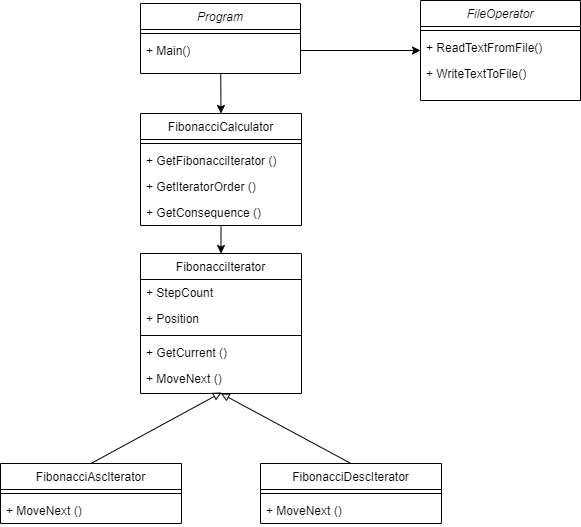

The diagram above was exported from draw.io. Its source (the exported page's mxGraphModel, read from the mxfile embedded in the PNG):
<mxGraphModel dx="1278" dy="960" grid="1" gridSize="10" guides="1" tooltips="1" connect="1" arrows="1" fold="1" page="1" pageScale="1" pageWidth="827" pageHeight="1169" math="0" shadow="0">
  <root>
    <mxCell id="WIyWlLk6GJQsqaUBKTNV-0" />
    <mxCell id="WIyWlLk6GJQsqaUBKTNV-1" parent="WIyWlLk6GJQsqaUBKTNV-0" />
    <mxCell id="uc-9JXOFVDLEKdGtTpLK-29" style="edgeStyle=none;rounded=0;orthogonalLoop=1;jettySize=auto;html=1;entryX=0.5;entryY=1;entryDx=0;entryDy=0;endArrow=block;endFill=0;exitX=0.5;exitY=0;exitDx=0;exitDy=0;" parent="WIyWlLk6GJQsqaUBKTNV-1" source="uc-9JXOFVDLEKdGtTpLK-17" target="uc-9JXOFVDLEKdGtTpLK-0" edge="1">
      <mxGeometry relative="1" as="geometry" />
    </mxCell>
    <mxCell id="uc-9JXOFVDLEKdGtTpLK-38" style="edgeStyle=none;rounded=0;orthogonalLoop=1;jettySize=auto;html=1;entryX=0.5;entryY=0;entryDx=0;entryDy=0;endArrow=classic;endFill=1;" parent="WIyWlLk6GJQsqaUBKTNV-1" source="uc-9JXOFVDLEKdGtTpLK-32" target="uc-9JXOFVDLEKdGtTpLK-0" edge="1">
      <mxGeometry relative="1" as="geometry" />
    </mxCell>
    <mxCell id="uc-9JXOFVDLEKdGtTpLK-32" value="FibonacciCalculator" style="swimlane;fontStyle=0;align=center;verticalAlign=top;childLayout=stackLayout;horizontal=1;startSize=26;horizontalStack=0;resizeParent=1;resizeLast=0;collapsible=1;marginBottom=0;rounded=0;shadow=0;strokeWidth=1;" parent="WIyWlLk6GJQsqaUBKTNV-1" vertex="1">
      <mxGeometry x="360" y="1130" width="161" height="112" as="geometry">
        <mxRectangle x="130" y="380" width="160" height="26" as="alternateBounds" />
      </mxGeometry>
    </mxCell>
    <mxCell id="uc-9JXOFVDLEKdGtTpLK-33" value="" style="line;html=1;strokeWidth=1;align=left;verticalAlign=middle;spacingTop=-1;spacingLeft=3;spacingRight=3;rotatable=0;labelPosition=right;points=[];portConstraint=eastwest;" parent="uc-9JXOFVDLEKdGtTpLK-32" vertex="1">
      <mxGeometry y="26" width="161" height="8" as="geometry" />
    </mxCell>
    <mxCell id="uc-9JXOFVDLEKdGtTpLK-34" value="+ GetFibonacciIterator ()" style="text;align=left;verticalAlign=top;spacingLeft=4;spacingRight=4;overflow=hidden;rotatable=0;points=[[0,0.5],[1,0.5]];portConstraint=eastwest;" parent="uc-9JXOFVDLEKdGtTpLK-32" vertex="1">
      <mxGeometry y="34" width="161" height="26" as="geometry" />
    </mxCell>
    <mxCell id="0Xv9rLludI8P5uoOF2cR-1" value="+ GetIteratorOrder ()" style="text;align=left;verticalAlign=top;spacingLeft=4;spacingRight=4;overflow=hidden;rotatable=0;points=[[0,0.5],[1,0.5]];portConstraint=eastwest;" vertex="1" parent="uc-9JXOFVDLEKdGtTpLK-32">
      <mxGeometry y="60" width="161" height="26" as="geometry" />
    </mxCell>
    <mxCell id="0Xv9rLludI8P5uoOF2cR-4" value="+ GetConsequence ()" style="text;align=left;verticalAlign=top;spacingLeft=4;spacingRight=4;overflow=hidden;rotatable=0;points=[[0,0.5],[1,0.5]];portConstraint=eastwest;" vertex="1" parent="uc-9JXOFVDLEKdGtTpLK-32">
      <mxGeometry y="86" width="161" height="26" as="geometry" />
    </mxCell>
    <mxCell id="uc-9JXOFVDLEKdGtTpLK-47" style="edgeStyle=none;rounded=0;orthogonalLoop=1;jettySize=auto;html=1;entryX=0.5;entryY=0;entryDx=0;entryDy=0;endArrow=classic;endFill=1;" parent="WIyWlLk6GJQsqaUBKTNV-1" source="uc-9JXOFVDLEKdGtTpLK-39" target="uc-9JXOFVDLEKdGtTpLK-32" edge="1">
      <mxGeometry relative="1" as="geometry" />
    </mxCell>
    <mxCell id="uc-9JXOFVDLEKdGtTpLK-39" value="Program" style="swimlane;fontStyle=2;align=center;verticalAlign=top;childLayout=stackLayout;horizontal=1;startSize=26;horizontalStack=0;resizeParent=1;resizeLast=0;collapsible=1;marginBottom=0;rounded=0;shadow=0;strokeWidth=1;" parent="WIyWlLk6GJQsqaUBKTNV-1" vertex="1">
      <mxGeometry x="360" y="1020" width="160" height="70" as="geometry">
        <mxRectangle x="230" y="140" width="160" height="26" as="alternateBounds" />
      </mxGeometry>
    </mxCell>
    <mxCell id="uc-9JXOFVDLEKdGtTpLK-40" value="" style="line;html=1;strokeWidth=1;align=left;verticalAlign=middle;spacingTop=-1;spacingLeft=3;spacingRight=3;rotatable=0;labelPosition=right;points=[];portConstraint=eastwest;" parent="uc-9JXOFVDLEKdGtTpLK-39" vertex="1">
      <mxGeometry y="26" width="160" height="8" as="geometry" />
    </mxCell>
    <mxCell id="uc-9JXOFVDLEKdGtTpLK-41" value="+ Main()" style="text;align=left;verticalAlign=top;spacingLeft=4;spacingRight=4;overflow=hidden;rotatable=0;points=[[0,0.5],[1,0.5]];portConstraint=eastwest;" parent="uc-9JXOFVDLEKdGtTpLK-39" vertex="1">
      <mxGeometry y="34" width="160" height="26" as="geometry" />
    </mxCell>
    <mxCell id="uc-9JXOFVDLEKdGtTpLK-46" style="edgeStyle=orthogonalEdgeStyle;rounded=0;orthogonalLoop=1;jettySize=auto;html=1;entryX=0;entryY=0.5;entryDx=0;entryDy=0;endArrow=classic;endFill=1;exitX=1;exitY=0.5;exitDx=0;exitDy=0;" parent="WIyWlLk6GJQsqaUBKTNV-1" source="uc-9JXOFVDLEKdGtTpLK-41" target="uc-9JXOFVDLEKdGtTpLK-42" edge="1">
      <mxGeometry relative="1" as="geometry" />
    </mxCell>
    <mxCell id="uc-9JXOFVDLEKdGtTpLK-42" value="FileOperator" style="swimlane;fontStyle=2;align=center;verticalAlign=top;childLayout=stackLayout;horizontal=1;startSize=26;horizontalStack=0;resizeParent=1;resizeLast=0;collapsible=1;marginBottom=0;rounded=0;shadow=0;strokeWidth=1;" parent="WIyWlLk6GJQsqaUBKTNV-1" vertex="1">
      <mxGeometry x="640" y="1017" width="160" height="100" as="geometry">
        <mxRectangle x="230" y="140" width="160" height="26" as="alternateBounds" />
      </mxGeometry>
    </mxCell>
    <mxCell id="uc-9JXOFVDLEKdGtTpLK-43" value="" style="line;html=1;strokeWidth=1;align=left;verticalAlign=middle;spacingTop=-1;spacingLeft=3;spacingRight=3;rotatable=0;labelPosition=right;points=[];portConstraint=eastwest;" parent="uc-9JXOFVDLEKdGtTpLK-42" vertex="1">
      <mxGeometry y="26" width="160" height="8" as="geometry" />
    </mxCell>
    <mxCell id="uc-9JXOFVDLEKdGtTpLK-44" value="+ ReadTextFromFile()" style="text;align=left;verticalAlign=top;spacingLeft=4;spacingRight=4;overflow=hidden;rotatable=0;points=[[0,0.5],[1,0.5]];portConstraint=eastwest;" parent="uc-9JXOFVDLEKdGtTpLK-42" vertex="1">
      <mxGeometry y="34" width="160" height="26" as="geometry" />
    </mxCell>
    <mxCell id="uc-9JXOFVDLEKdGtTpLK-45" value="+ WriteTextToFile()" style="text;align=left;verticalAlign=top;spacingLeft=4;spacingRight=4;overflow=hidden;rotatable=0;points=[[0,0.5],[1,0.5]];portConstraint=eastwest;" parent="uc-9JXOFVDLEKdGtTpLK-42" vertex="1">
      <mxGeometry y="60" width="160" height="26" as="geometry" />
    </mxCell>
    <mxCell id="0Xv9rLludI8P5uoOF2cR-3" style="edgeStyle=none;rounded=0;orthogonalLoop=1;jettySize=auto;html=1;entryX=0.503;entryY=1.038;entryDx=0;entryDy=0;endArrow=block;endFill=0;exitX=0.5;exitY=0;exitDx=0;exitDy=0;entryPerimeter=0;" edge="1" parent="WIyWlLk6GJQsqaUBKTNV-1" source="uc-9JXOFVDLEKdGtTpLK-11" target="uc-9JXOFVDLEKdGtTpLK-3">
      <mxGeometry relative="1" as="geometry">
        <mxPoint x="580.5" y="1450" as="sourcePoint" />
        <mxPoint x="450.5" y="1400" as="targetPoint" />
      </mxGeometry>
    </mxCell>
    <mxCell id="uc-9JXOFVDLEKdGtTpLK-0" value="FibonacciIterator" style="swimlane;fontStyle=0;align=center;verticalAlign=top;childLayout=stackLayout;horizontal=1;startSize=26;horizontalStack=0;resizeParent=1;resizeLast=0;collapsible=1;marginBottom=0;rounded=0;shadow=0;strokeWidth=1;" parent="WIyWlLk6GJQsqaUBKTNV-1" vertex="1">
      <mxGeometry x="360" y="1270" width="161" height="140" as="geometry">
        <mxRectangle x="130" y="380" width="160" height="26" as="alternateBounds" />
      </mxGeometry>
    </mxCell>
    <mxCell id="uc-9JXOFVDLEKdGtTpLK-2" value="+ StepCount" style="text;align=left;verticalAlign=top;spacingLeft=4;spacingRight=4;overflow=hidden;rotatable=0;points=[[0,0.5],[1,0.5]];portConstraint=eastwest;" parent="uc-9JXOFVDLEKdGtTpLK-0" vertex="1">
      <mxGeometry y="26" width="161" height="26" as="geometry" />
    </mxCell>
    <mxCell id="0Xv9rLludI8P5uoOF2cR-2" value="+ Position" style="text;align=left;verticalAlign=top;spacingLeft=4;spacingRight=4;overflow=hidden;rotatable=0;points=[[0,0.5],[1,0.5]];portConstraint=eastwest;" vertex="1" parent="uc-9JXOFVDLEKdGtTpLK-0">
      <mxGeometry y="52" width="161" height="26" as="geometry" />
    </mxCell>
    <mxCell id="uc-9JXOFVDLEKdGtTpLK-1" value="" style="line;html=1;strokeWidth=1;align=left;verticalAlign=middle;spacingTop=-1;spacingLeft=3;spacingRight=3;rotatable=0;labelPosition=right;points=[];portConstraint=eastwest;" parent="uc-9JXOFVDLEKdGtTpLK-0" vertex="1">
      <mxGeometry y="78" width="161" height="8" as="geometry" />
    </mxCell>
    <mxCell id="uc-9JXOFVDLEKdGtTpLK-8" value="+ GetCurrent ()" style="text;align=left;verticalAlign=top;spacingLeft=4;spacingRight=4;overflow=hidden;rotatable=0;points=[[0,0.5],[1,0.5]];portConstraint=eastwest;" parent="uc-9JXOFVDLEKdGtTpLK-0" vertex="1">
      <mxGeometry y="86" width="161" height="26" as="geometry" />
    </mxCell>
    <mxCell id="uc-9JXOFVDLEKdGtTpLK-3" value="+ MoveNext ()" style="text;align=left;verticalAlign=top;spacingLeft=4;spacingRight=4;overflow=hidden;rotatable=0;points=[[0,0.5],[1,0.5]];portConstraint=eastwest;" parent="uc-9JXOFVDLEKdGtTpLK-0" vertex="1">
      <mxGeometry y="112" width="161" height="26" as="geometry" />
    </mxCell>
    <mxCell id="uc-9JXOFVDLEKdGtTpLK-17" value="FibonacciDescIterator" style="swimlane;fontStyle=0;align=center;verticalAlign=top;childLayout=stackLayout;horizontal=1;startSize=26;horizontalStack=0;resizeParent=1;resizeLast=0;collapsible=1;marginBottom=0;rounded=0;shadow=0;strokeWidth=1;" parent="WIyWlLk6GJQsqaUBKTNV-1" vertex="1">
      <mxGeometry x="480" y="1480" width="181" height="60" as="geometry">
        <mxRectangle x="130" y="380" width="160" height="26" as="alternateBounds" />
      </mxGeometry>
    </mxCell>
    <mxCell id="uc-9JXOFVDLEKdGtTpLK-18" value="" style="line;html=1;strokeWidth=1;align=left;verticalAlign=middle;spacingTop=-1;spacingLeft=3;spacingRight=3;rotatable=0;labelPosition=right;points=[];portConstraint=eastwest;" parent="uc-9JXOFVDLEKdGtTpLK-17" vertex="1">
      <mxGeometry y="26" width="181" height="8" as="geometry" />
    </mxCell>
    <mxCell id="uc-9JXOFVDLEKdGtTpLK-19" value="+ MoveNext ()" style="text;align=left;verticalAlign=top;spacingLeft=4;spacingRight=4;overflow=hidden;rotatable=0;points=[[0,0.5],[1,0.5]];portConstraint=eastwest;" parent="uc-9JXOFVDLEKdGtTpLK-17" vertex="1">
      <mxGeometry y="34" width="181" height="26" as="geometry" />
    </mxCell>
    <mxCell id="uc-9JXOFVDLEKdGtTpLK-11" value="FibonacciAscIterator" style="swimlane;fontStyle=0;align=center;verticalAlign=top;childLayout=stackLayout;horizontal=1;startSize=26;horizontalStack=0;resizeParent=1;resizeLast=0;collapsible=1;marginBottom=0;rounded=0;shadow=0;strokeWidth=1;" parent="WIyWlLk6GJQsqaUBKTNV-1" vertex="1">
      <mxGeometry x="220" y="1480" width="181" height="60" as="geometry">
        <mxRectangle x="130" y="380" width="160" height="26" as="alternateBounds" />
      </mxGeometry>
    </mxCell>
    <mxCell id="uc-9JXOFVDLEKdGtTpLK-12" value="" style="line;html=1;strokeWidth=1;align=left;verticalAlign=middle;spacingTop=-1;spacingLeft=3;spacingRight=3;rotatable=0;labelPosition=right;points=[];portConstraint=eastwest;" parent="uc-9JXOFVDLEKdGtTpLK-11" vertex="1">
      <mxGeometry y="26" width="181" height="8" as="geometry" />
    </mxCell>
    <mxCell id="uc-9JXOFVDLEKdGtTpLK-14" value="+ MoveNext ()" style="text;align=left;verticalAlign=top;spacingLeft=4;spacingRight=4;overflow=hidden;rotatable=0;points=[[0,0.5],[1,0.5]];portConstraint=eastwest;" parent="uc-9JXOFVDLEKdGtTpLK-11" vertex="1">
      <mxGeometry y="34" width="181" height="26" as="geometry" />
    </mxCell>
  </root>
</mxGraphModel>